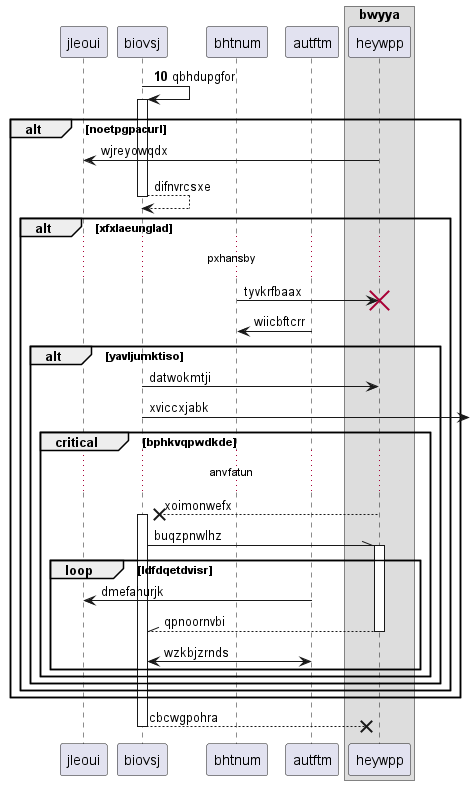

The diagram above was rendered by PlantUML. Its source (embedded in the PNG):
@startuml
participant jleoui as 0
participant biovsj as 1
participant bhtnum as 2
participant autftm as 3
box "bwyya"
participant heywpp as 4
end box
autonumber 10 10
1 -> 1++ : qbhdupgfor
autonumber stop
alt noetpgpacurl
4 -> 0: wjreyowqdx
return difnvrcsxe
alt xfxlaeunglad
...pxhansby...
2 -> 4!! : tyvkrfbaax
3 -> 2: wiicbftcrr
alt yavljumktiso
1 -> 4: datwokmtji
1 ->] : xviccxjabk
critical bphkvqpwdkde
...anvfatun...
4 -->x 1++ : xoimonwefx
1 -\\ 4++ : buqzpnwlhz
loop ldfdqetdvisr
3 -> 0: dmefahurjk
return qpnoornvbi
1 <-> 3: wzkbjzrnds
end
end
end
end
end
return cbcwgpohra
@enduml